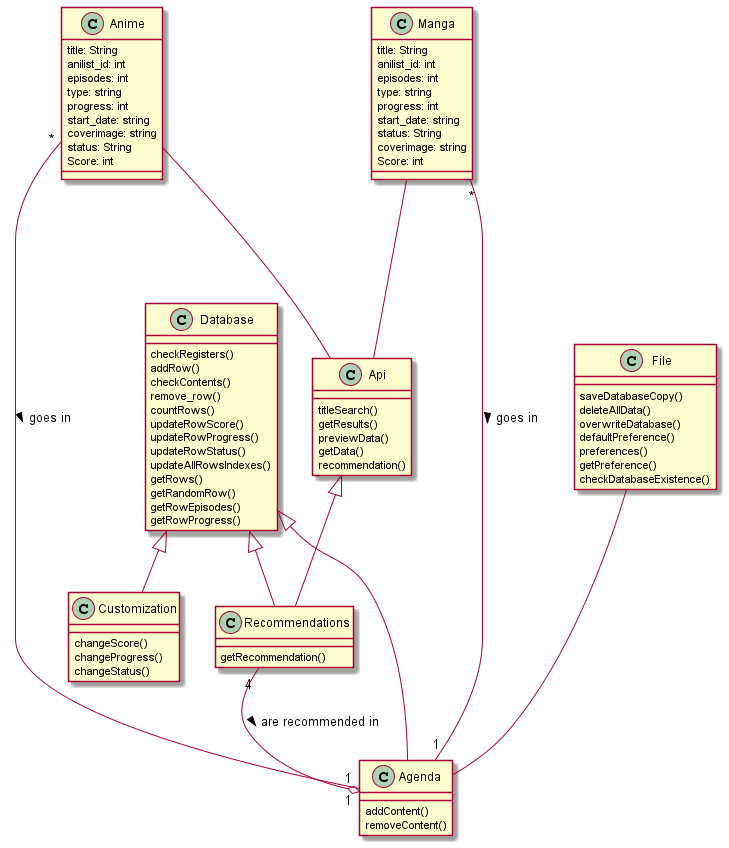

The diagram above was rendered by PlantUML. Its source (embedded in the PNG):
@startuml

Class Anime{

    title: String
    anilist_id: int
    episodes: int
    type: string
    progress: int
    start_date: string
    coverimage: string
    status: String
    Score: int
}

Class Manga{

    title: String
    anilist_id: int
    episodes: int
    type: string
    progress: int
    start_date: string
    status: String
    coverimage: string
    Score: int

}

Class Agenda{

    addContent()
    removeContent()

}

class Database{

    checkRegisters()
    addRow()
    checkContents()
    remove_row()
    countRows()
    updateRowScore()
    updateRowProgress()
    updateRowStatus()
    updateAllRowsIndexes()
    getRows()
    getRandomRow()
    getRowEpisodes()
    getRowProgress()

}

class Api{

    titleSearch()
    getResults()
    previewData()
    getData()
    recommendation()

}

class Recommendations{

    getRecommendation()

}

class Customization{

    changeScore()
    changeProgress()
    changeStatus()

}

Class File{

    saveDatabaseCopy()
    deleteAllData()
    overwriteDatabase()
    defaultPreference()
    preferences()
    getPreference()
    checkDatabaseExistence()

}



Recommendations "4" --o "1" Agenda: are recommended in >
Api <|-- Recommendations
Database <|-- Recommendations
Database <|-- Customization
File --- Agenda
Database <|-- Agenda
Manga "*"--- "1" Agenda: goes in >
Anime "*" --- "1" Agenda: goes in >
Manga --- Api
Anime --- Api


@enduml